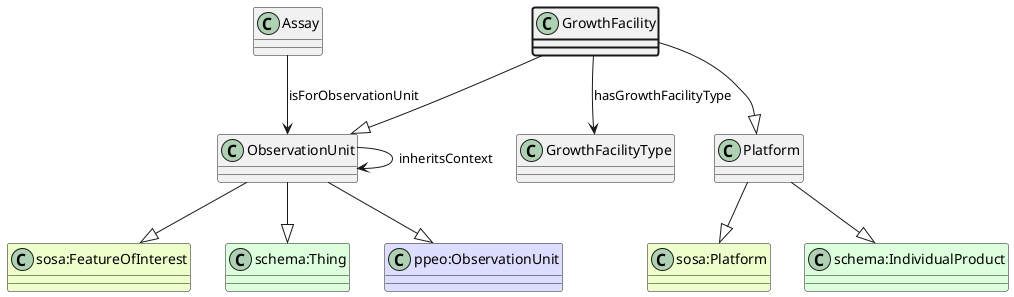

The diagram above was rendered by PlantUML. Its source (embedded in the PNG):
@startuml
class GrowthFacility  #line.bold
class Platform  
class "sosa:Platform" #EEFFCC 
Platform --|> "sosa:Platform"
class "schema:IndividualProduct" #DDFFDD 
Platform --|> "schema:IndividualProduct"
GrowthFacility --|> Platform
class ObservationUnit  
class "schema:Thing" #DDFFDD 
ObservationUnit --|> "schema:Thing"
class "ppeo:ObservationUnit" #DDDDFF 
ObservationUnit --|> "ppeo:ObservationUnit"
class "sosa:FeatureOfInterest" #EEFFCC 
ObservationUnit --|> "sosa:FeatureOfInterest"
class Assay 
Assay --> ObservationUnit : isForObservationUnit
class ObservationUnit 
ObservationUnit --> ObservationUnit : inheritsContext
GrowthFacility --|> ObservationUnit
class GrowthFacilityType 
GrowthFacility --> GrowthFacilityType : hasGrowthFacilityType
@enduml